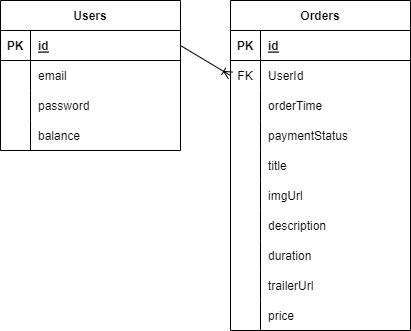

The diagram above was exported from draw.io. Its source (the exported page's mxGraphModel, read from the mxfile embedded in the PNG):
<mxGraphModel dx="760" dy="307" grid="1" gridSize="10" guides="1" tooltips="1" connect="1" arrows="1" fold="1" page="1" pageScale="1" pageWidth="850" pageHeight="1100" math="0" shadow="0">
  <root>
    <mxCell id="0" />
    <mxCell id="1" parent="0" />
    <mxCell id="2" value="Users" style="shape=table;startSize=30;container=1;collapsible=1;childLayout=tableLayout;fixedRows=1;rowLines=0;fontStyle=1;align=center;resizeLast=1;" parent="1" vertex="1">
      <mxGeometry x="50" y="30" width="180" height="150" as="geometry" />
    </mxCell>
    <mxCell id="3" value="" style="shape=tableRow;horizontal=0;startSize=0;swimlaneHead=0;swimlaneBody=0;fillColor=none;collapsible=0;dropTarget=0;points=[[0,0.5],[1,0.5]];portConstraint=eastwest;top=0;left=0;right=0;bottom=1;" parent="2" vertex="1">
      <mxGeometry y="30" width="180" height="30" as="geometry" />
    </mxCell>
    <mxCell id="4" value="PK" style="shape=partialRectangle;connectable=0;fillColor=none;top=0;left=0;bottom=0;right=0;fontStyle=1;overflow=hidden;" parent="3" vertex="1">
      <mxGeometry width="30" height="30" as="geometry">
        <mxRectangle width="30" height="30" as="alternateBounds" />
      </mxGeometry>
    </mxCell>
    <mxCell id="5" value="id" style="shape=partialRectangle;connectable=0;fillColor=none;top=0;left=0;bottom=0;right=0;align=left;spacingLeft=6;fontStyle=5;overflow=hidden;" parent="3" vertex="1">
      <mxGeometry x="30" width="150" height="30" as="geometry">
        <mxRectangle width="150" height="30" as="alternateBounds" />
      </mxGeometry>
    </mxCell>
    <mxCell id="6" value="" style="shape=tableRow;horizontal=0;startSize=0;swimlaneHead=0;swimlaneBody=0;fillColor=none;collapsible=0;dropTarget=0;points=[[0,0.5],[1,0.5]];portConstraint=eastwest;top=0;left=0;right=0;bottom=0;" parent="2" vertex="1">
      <mxGeometry y="60" width="180" height="30" as="geometry" />
    </mxCell>
    <mxCell id="7" value="" style="shape=partialRectangle;connectable=0;fillColor=none;top=0;left=0;bottom=0;right=0;editable=1;overflow=hidden;" parent="6" vertex="1">
      <mxGeometry width="30" height="30" as="geometry">
        <mxRectangle width="30" height="30" as="alternateBounds" />
      </mxGeometry>
    </mxCell>
    <mxCell id="8" value="email" style="shape=partialRectangle;connectable=0;fillColor=none;top=0;left=0;bottom=0;right=0;align=left;spacingLeft=6;overflow=hidden;" parent="6" vertex="1">
      <mxGeometry x="30" width="150" height="30" as="geometry">
        <mxRectangle width="150" height="30" as="alternateBounds" />
      </mxGeometry>
    </mxCell>
    <mxCell id="9" value="" style="shape=tableRow;horizontal=0;startSize=0;swimlaneHead=0;swimlaneBody=0;fillColor=none;collapsible=0;dropTarget=0;points=[[0,0.5],[1,0.5]];portConstraint=eastwest;top=0;left=0;right=0;bottom=0;" parent="2" vertex="1">
      <mxGeometry y="90" width="180" height="30" as="geometry" />
    </mxCell>
    <mxCell id="10" value="" style="shape=partialRectangle;connectable=0;fillColor=none;top=0;left=0;bottom=0;right=0;editable=1;overflow=hidden;" parent="9" vertex="1">
      <mxGeometry width="30" height="30" as="geometry">
        <mxRectangle width="30" height="30" as="alternateBounds" />
      </mxGeometry>
    </mxCell>
    <mxCell id="11" value="password" style="shape=partialRectangle;connectable=0;fillColor=none;top=0;left=0;bottom=0;right=0;align=left;spacingLeft=6;overflow=hidden;" parent="9" vertex="1">
      <mxGeometry x="30" width="150" height="30" as="geometry">
        <mxRectangle width="150" height="30" as="alternateBounds" />
      </mxGeometry>
    </mxCell>
    <mxCell id="12" value="" style="shape=tableRow;horizontal=0;startSize=0;swimlaneHead=0;swimlaneBody=0;fillColor=none;collapsible=0;dropTarget=0;points=[[0,0.5],[1,0.5]];portConstraint=eastwest;top=0;left=0;right=0;bottom=0;" parent="2" vertex="1">
      <mxGeometry y="120" width="180" height="30" as="geometry" />
    </mxCell>
    <mxCell id="13" value="" style="shape=partialRectangle;connectable=0;fillColor=none;top=0;left=0;bottom=0;right=0;editable=1;overflow=hidden;" parent="12" vertex="1">
      <mxGeometry width="30" height="30" as="geometry">
        <mxRectangle width="30" height="30" as="alternateBounds" />
      </mxGeometry>
    </mxCell>
    <mxCell id="14" value="balance" style="shape=partialRectangle;connectable=0;fillColor=none;top=0;left=0;bottom=0;right=0;align=left;spacingLeft=6;overflow=hidden;" parent="12" vertex="1">
      <mxGeometry x="30" width="150" height="30" as="geometry">
        <mxRectangle width="150" height="30" as="alternateBounds" />
      </mxGeometry>
    </mxCell>
    <mxCell id="15" value="Orders" style="shape=table;startSize=30;container=1;collapsible=1;childLayout=tableLayout;fixedRows=1;rowLines=0;fontStyle=1;align=center;resizeLast=1;" parent="1" vertex="1">
      <mxGeometry x="280" y="30" width="180" height="330" as="geometry" />
    </mxCell>
    <mxCell id="16" value="" style="shape=tableRow;horizontal=0;startSize=0;swimlaneHead=0;swimlaneBody=0;fillColor=none;collapsible=0;dropTarget=0;points=[[0,0.5],[1,0.5]];portConstraint=eastwest;top=0;left=0;right=0;bottom=1;" parent="15" vertex="1">
      <mxGeometry y="30" width="180" height="30" as="geometry" />
    </mxCell>
    <mxCell id="17" value="PK" style="shape=partialRectangle;connectable=0;fillColor=none;top=0;left=0;bottom=0;right=0;fontStyle=1;overflow=hidden;" parent="16" vertex="1">
      <mxGeometry width="30" height="30" as="geometry">
        <mxRectangle width="30" height="30" as="alternateBounds" />
      </mxGeometry>
    </mxCell>
    <mxCell id="18" value="id" style="shape=partialRectangle;connectable=0;fillColor=none;top=0;left=0;bottom=0;right=0;align=left;spacingLeft=6;fontStyle=5;overflow=hidden;" parent="16" vertex="1">
      <mxGeometry x="30" width="150" height="30" as="geometry">
        <mxRectangle width="150" height="30" as="alternateBounds" />
      </mxGeometry>
    </mxCell>
    <mxCell id="19" value="" style="shape=tableRow;horizontal=0;startSize=0;swimlaneHead=0;swimlaneBody=0;fillColor=none;collapsible=0;dropTarget=0;points=[[0,0.5],[1,0.5]];portConstraint=eastwest;top=0;left=0;right=0;bottom=0;" parent="15" vertex="1">
      <mxGeometry y="60" width="180" height="30" as="geometry" />
    </mxCell>
    <mxCell id="20" value="FK" style="shape=partialRectangle;connectable=0;fillColor=none;top=0;left=0;bottom=0;right=0;editable=1;overflow=hidden;" parent="19" vertex="1">
      <mxGeometry width="30" height="30" as="geometry">
        <mxRectangle width="30" height="30" as="alternateBounds" />
      </mxGeometry>
    </mxCell>
    <mxCell id="21" value="UserId" style="shape=partialRectangle;connectable=0;fillColor=none;top=0;left=0;bottom=0;right=0;align=left;spacingLeft=6;overflow=hidden;" parent="19" vertex="1">
      <mxGeometry x="30" width="150" height="30" as="geometry">
        <mxRectangle width="150" height="30" as="alternateBounds" />
      </mxGeometry>
    </mxCell>
    <mxCell id="25" value="" style="shape=tableRow;horizontal=0;startSize=0;swimlaneHead=0;swimlaneBody=0;fillColor=none;collapsible=0;dropTarget=0;points=[[0,0.5],[1,0.5]];portConstraint=eastwest;top=0;left=0;right=0;bottom=0;" parent="15" vertex="1">
      <mxGeometry y="90" width="180" height="30" as="geometry" />
    </mxCell>
    <mxCell id="26" value="" style="shape=partialRectangle;connectable=0;fillColor=none;top=0;left=0;bottom=0;right=0;editable=1;overflow=hidden;" parent="25" vertex="1">
      <mxGeometry width="30" height="30" as="geometry">
        <mxRectangle width="30" height="30" as="alternateBounds" />
      </mxGeometry>
    </mxCell>
    <mxCell id="27" value="orderTime" style="shape=partialRectangle;connectable=0;fillColor=none;top=0;left=0;bottom=0;right=0;align=left;spacingLeft=6;overflow=hidden;" parent="25" vertex="1">
      <mxGeometry x="30" width="150" height="30" as="geometry">
        <mxRectangle width="150" height="30" as="alternateBounds" />
      </mxGeometry>
    </mxCell>
    <mxCell id="28" value="" style="shape=tableRow;horizontal=0;startSize=0;swimlaneHead=0;swimlaneBody=0;fillColor=none;collapsible=0;dropTarget=0;points=[[0,0.5],[1,0.5]];portConstraint=eastwest;top=0;left=0;right=0;bottom=0;" parent="15" vertex="1">
      <mxGeometry y="120" width="180" height="30" as="geometry" />
    </mxCell>
    <mxCell id="29" value="" style="shape=partialRectangle;connectable=0;fillColor=none;top=0;left=0;bottom=0;right=0;editable=1;overflow=hidden;" parent="28" vertex="1">
      <mxGeometry width="30" height="30" as="geometry">
        <mxRectangle width="30" height="30" as="alternateBounds" />
      </mxGeometry>
    </mxCell>
    <mxCell id="30" value="paymentStatus" style="shape=partialRectangle;connectable=0;fillColor=none;top=0;left=0;bottom=0;right=0;align=left;spacingLeft=6;overflow=hidden;" parent="28" vertex="1">
      <mxGeometry x="30" width="150" height="30" as="geometry">
        <mxRectangle width="150" height="30" as="alternateBounds" />
      </mxGeometry>
    </mxCell>
    <mxCell id="49" value="" style="shape=tableRow;horizontal=0;startSize=0;swimlaneHead=0;swimlaneBody=0;fillColor=none;collapsible=0;dropTarget=0;points=[[0,0.5],[1,0.5]];portConstraint=eastwest;top=0;left=0;right=0;bottom=0;" vertex="1" parent="15">
      <mxGeometry y="150" width="180" height="30" as="geometry" />
    </mxCell>
    <mxCell id="50" value="" style="shape=partialRectangle;connectable=0;fillColor=none;top=0;left=0;bottom=0;right=0;editable=1;overflow=hidden;" vertex="1" parent="49">
      <mxGeometry width="30" height="30" as="geometry">
        <mxRectangle width="30" height="30" as="alternateBounds" />
      </mxGeometry>
    </mxCell>
    <mxCell id="51" value="title" style="shape=partialRectangle;connectable=0;fillColor=none;top=0;left=0;bottom=0;right=0;align=left;spacingLeft=6;overflow=hidden;" vertex="1" parent="49">
      <mxGeometry x="30" width="150" height="30" as="geometry">
        <mxRectangle width="150" height="30" as="alternateBounds" />
      </mxGeometry>
    </mxCell>
    <mxCell id="52" value="" style="shape=tableRow;horizontal=0;startSize=0;swimlaneHead=0;swimlaneBody=0;fillColor=none;collapsible=0;dropTarget=0;points=[[0,0.5],[1,0.5]];portConstraint=eastwest;top=0;left=0;right=0;bottom=0;" vertex="1" parent="15">
      <mxGeometry y="180" width="180" height="30" as="geometry" />
    </mxCell>
    <mxCell id="53" value="" style="shape=partialRectangle;connectable=0;fillColor=none;top=0;left=0;bottom=0;right=0;editable=1;overflow=hidden;" vertex="1" parent="52">
      <mxGeometry width="30" height="30" as="geometry">
        <mxRectangle width="30" height="30" as="alternateBounds" />
      </mxGeometry>
    </mxCell>
    <mxCell id="54" value="imgUrl" style="shape=partialRectangle;connectable=0;fillColor=none;top=0;left=0;bottom=0;right=0;align=left;spacingLeft=6;overflow=hidden;" vertex="1" parent="52">
      <mxGeometry x="30" width="150" height="30" as="geometry">
        <mxRectangle width="150" height="30" as="alternateBounds" />
      </mxGeometry>
    </mxCell>
    <mxCell id="55" value="" style="shape=tableRow;horizontal=0;startSize=0;swimlaneHead=0;swimlaneBody=0;fillColor=none;collapsible=0;dropTarget=0;points=[[0,0.5],[1,0.5]];portConstraint=eastwest;top=0;left=0;right=0;bottom=0;" vertex="1" parent="15">
      <mxGeometry y="210" width="180" height="30" as="geometry" />
    </mxCell>
    <mxCell id="56" value="" style="shape=partialRectangle;connectable=0;fillColor=none;top=0;left=0;bottom=0;right=0;editable=1;overflow=hidden;" vertex="1" parent="55">
      <mxGeometry width="30" height="30" as="geometry">
        <mxRectangle width="30" height="30" as="alternateBounds" />
      </mxGeometry>
    </mxCell>
    <mxCell id="57" value="description" style="shape=partialRectangle;connectable=0;fillColor=none;top=0;left=0;bottom=0;right=0;align=left;spacingLeft=6;overflow=hidden;" vertex="1" parent="55">
      <mxGeometry x="30" width="150" height="30" as="geometry">
        <mxRectangle width="150" height="30" as="alternateBounds" />
      </mxGeometry>
    </mxCell>
    <mxCell id="58" value="" style="shape=tableRow;horizontal=0;startSize=0;swimlaneHead=0;swimlaneBody=0;fillColor=none;collapsible=0;dropTarget=0;points=[[0,0.5],[1,0.5]];portConstraint=eastwest;top=0;left=0;right=0;bottom=0;" vertex="1" parent="15">
      <mxGeometry y="240" width="180" height="30" as="geometry" />
    </mxCell>
    <mxCell id="59" value="" style="shape=partialRectangle;connectable=0;fillColor=none;top=0;left=0;bottom=0;right=0;editable=1;overflow=hidden;" vertex="1" parent="58">
      <mxGeometry width="30" height="30" as="geometry">
        <mxRectangle width="30" height="30" as="alternateBounds" />
      </mxGeometry>
    </mxCell>
    <mxCell id="60" value="duration" style="shape=partialRectangle;connectable=0;fillColor=none;top=0;left=0;bottom=0;right=0;align=left;spacingLeft=6;overflow=hidden;" vertex="1" parent="58">
      <mxGeometry x="30" width="150" height="30" as="geometry">
        <mxRectangle width="150" height="30" as="alternateBounds" />
      </mxGeometry>
    </mxCell>
    <mxCell id="61" value="" style="shape=tableRow;horizontal=0;startSize=0;swimlaneHead=0;swimlaneBody=0;fillColor=none;collapsible=0;dropTarget=0;points=[[0,0.5],[1,0.5]];portConstraint=eastwest;top=0;left=0;right=0;bottom=0;" vertex="1" parent="15">
      <mxGeometry y="270" width="180" height="30" as="geometry" />
    </mxCell>
    <mxCell id="62" value="" style="shape=partialRectangle;connectable=0;fillColor=none;top=0;left=0;bottom=0;right=0;editable=1;overflow=hidden;" vertex="1" parent="61">
      <mxGeometry width="30" height="30" as="geometry">
        <mxRectangle width="30" height="30" as="alternateBounds" />
      </mxGeometry>
    </mxCell>
    <mxCell id="63" value="trailerUrl" style="shape=partialRectangle;connectable=0;fillColor=none;top=0;left=0;bottom=0;right=0;align=left;spacingLeft=6;overflow=hidden;" vertex="1" parent="61">
      <mxGeometry x="30" width="150" height="30" as="geometry">
        <mxRectangle width="150" height="30" as="alternateBounds" />
      </mxGeometry>
    </mxCell>
    <mxCell id="64" value="" style="shape=tableRow;horizontal=0;startSize=0;swimlaneHead=0;swimlaneBody=0;fillColor=none;collapsible=0;dropTarget=0;points=[[0,0.5],[1,0.5]];portConstraint=eastwest;top=0;left=0;right=0;bottom=0;" vertex="1" parent="15">
      <mxGeometry y="300" width="180" height="30" as="geometry" />
    </mxCell>
    <mxCell id="65" value="" style="shape=partialRectangle;connectable=0;fillColor=none;top=0;left=0;bottom=0;right=0;editable=1;overflow=hidden;" vertex="1" parent="64">
      <mxGeometry width="30" height="30" as="geometry">
        <mxRectangle width="30" height="30" as="alternateBounds" />
      </mxGeometry>
    </mxCell>
    <mxCell id="66" value="price" style="shape=partialRectangle;connectable=0;fillColor=none;top=0;left=0;bottom=0;right=0;align=left;spacingLeft=6;overflow=hidden;" vertex="1" parent="64">
      <mxGeometry x="30" width="150" height="30" as="geometry">
        <mxRectangle width="150" height="30" as="alternateBounds" />
      </mxGeometry>
    </mxCell>
    <mxCell id="47" style="edgeStyle=none;html=1;exitX=1;exitY=0.5;exitDx=0;exitDy=0;entryX=0;entryY=0.5;entryDx=0;entryDy=0;endArrow=ERoneToMany;endFill=0;" parent="1" source="3" target="19" edge="1">
      <mxGeometry relative="1" as="geometry" />
    </mxCell>
  </root>
</mxGraphModel>